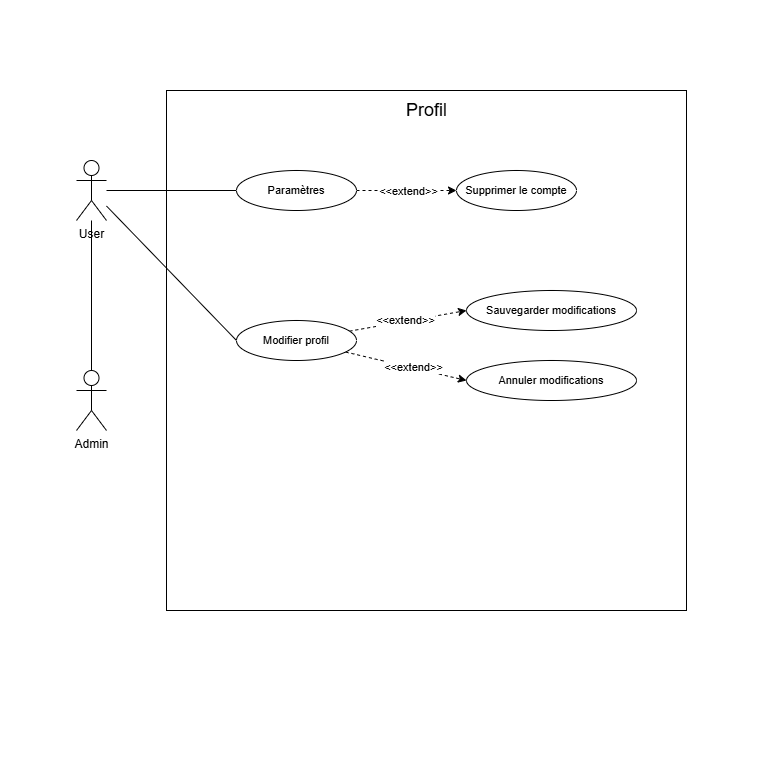

The diagram above was exported from draw.io. Its source (the exported page's mxGraphModel, read from the mxfile embedded in the PNG):
<mxGraphModel dx="1909" dy="949" grid="1" gridSize="10" guides="1" tooltips="1" connect="1" arrows="1" fold="1" page="1" pageScale="1" pageWidth="827" pageHeight="1169" math="0" shadow="0">
  <root>
    <mxCell id="0" />
    <mxCell id="1" parent="0" />
    <mxCell id="Yogmz0ebSoWaq6GfLoKJ-1" value="" style="whiteSpace=wrap;html=1;aspect=fixed;strokeColor=none;movable=0;resizable=0;rotatable=0;deletable=0;editable=0;locked=1;connectable=0;" parent="1" vertex="1">
      <mxGeometry x="34" y="120" width="760" height="760" as="geometry" />
    </mxCell>
    <mxCell id="Yogmz0ebSoWaq6GfLoKJ-2" value="" style="whiteSpace=wrap;html=1;aspect=fixed;movable=0;resizable=0;rotatable=0;deletable=0;editable=0;locked=1;connectable=0;" parent="1" vertex="1">
      <mxGeometry x="200" y="210" width="520" height="520" as="geometry" />
    </mxCell>
    <mxCell id="Yogmz0ebSoWaq6GfLoKJ-3" value="&lt;font style=&quot;font-size: 18px;&quot;&gt;Profil&lt;/font&gt;" style="text;html=1;align=center;verticalAlign=middle;resizable=0;points=[];autosize=1;strokeColor=none;fillColor=none;" parent="1" vertex="1">
      <mxGeometry x="430" y="210" width="60" height="40" as="geometry" />
    </mxCell>
    <mxCell id="Yogmz0ebSoWaq6GfLoKJ-4" value="" style="rounded=0;orthogonalLoop=1;jettySize=auto;html=1;endArrow=none;endFill=0;entryX=0.5;entryY=0;entryDx=0;entryDy=0;entryPerimeter=0;" parent="1" source="Yogmz0ebSoWaq6GfLoKJ-7" target="Yogmz0ebSoWaq6GfLoKJ-18" edge="1">
      <mxGeometry relative="1" as="geometry">
        <mxPoint x="125" y="400" as="targetPoint" />
      </mxGeometry>
    </mxCell>
    <mxCell id="Yogmz0ebSoWaq6GfLoKJ-5" style="edgeStyle=none;shape=connector;rounded=0;orthogonalLoop=1;jettySize=auto;html=1;entryX=0;entryY=0.5;entryDx=0;entryDy=0;strokeColor=default;align=center;verticalAlign=middle;fontFamily=Helvetica;fontSize=11;fontColor=default;labelBackgroundColor=default;endArrow=none;endFill=0;" parent="1" source="Yogmz0ebSoWaq6GfLoKJ-7" target="Yogmz0ebSoWaq6GfLoKJ-11" edge="1">
      <mxGeometry relative="1" as="geometry" />
    </mxCell>
    <mxCell id="zTgdhatbxX2XFX8nfCFz-2" style="rounded=0;orthogonalLoop=1;jettySize=auto;html=1;entryX=0;entryY=0.5;entryDx=0;entryDy=0;strokeColor=none;endArrow=none;endFill=0;" edge="1" parent="1" source="Yogmz0ebSoWaq6GfLoKJ-7" target="zTgdhatbxX2XFX8nfCFz-1">
      <mxGeometry relative="1" as="geometry" />
    </mxCell>
    <mxCell id="zTgdhatbxX2XFX8nfCFz-3" style="edgeStyle=none;shape=connector;rounded=0;orthogonalLoop=1;jettySize=auto;html=1;entryX=0;entryY=0.5;entryDx=0;entryDy=0;align=center;verticalAlign=middle;fontFamily=Helvetica;fontSize=11;fontColor=default;labelBackgroundColor=default;endArrow=none;endFill=0;" edge="1" parent="1" source="Yogmz0ebSoWaq6GfLoKJ-7" target="zTgdhatbxX2XFX8nfCFz-1">
      <mxGeometry relative="1" as="geometry" />
    </mxCell>
    <mxCell id="Yogmz0ebSoWaq6GfLoKJ-7" value="User" style="shape=umlActor;verticalLabelPosition=bottom;verticalAlign=top;html=1;outlineConnect=0;" parent="1" vertex="1">
      <mxGeometry x="110" y="280" width="30" height="60" as="geometry" />
    </mxCell>
    <mxCell id="zTgdhatbxX2XFX8nfCFz-6" style="edgeStyle=none;shape=connector;rounded=0;orthogonalLoop=1;jettySize=auto;html=1;entryX=0;entryY=0.5;entryDx=0;entryDy=0;align=center;verticalAlign=middle;fontFamily=Helvetica;fontSize=11;fontColor=default;labelBackgroundColor=default;endArrow=classic;endFill=1;dashed=1;" edge="1" parent="1" source="Yogmz0ebSoWaq6GfLoKJ-11" target="zTgdhatbxX2XFX8nfCFz-4">
      <mxGeometry relative="1" as="geometry" />
    </mxCell>
    <mxCell id="zTgdhatbxX2XFX8nfCFz-7" value="&amp;lt;&amp;lt;extend&amp;gt;&amp;gt;" style="edgeLabel;html=1;align=center;verticalAlign=middle;resizable=0;points=[];fontFamily=Helvetica;fontSize=11;fontColor=default;labelBackgroundColor=default;" vertex="1" connectable="0" parent="zTgdhatbxX2XFX8nfCFz-6">
      <mxGeometry x="0.02" relative="1" as="geometry">
        <mxPoint as="offset" />
      </mxGeometry>
    </mxCell>
    <mxCell id="Yogmz0ebSoWaq6GfLoKJ-11" value="Paramètres" style="ellipse;whiteSpace=wrap;html=1;fontFamily=Helvetica;fontSize=11;fontColor=default;labelBackgroundColor=default;" parent="1" vertex="1">
      <mxGeometry x="270" y="290" width="120" height="40" as="geometry" />
    </mxCell>
    <mxCell id="Yogmz0ebSoWaq6GfLoKJ-18" value="Admin" style="shape=umlActor;verticalLabelPosition=bottom;verticalAlign=top;html=1;outlineConnect=0;" parent="1" vertex="1">
      <mxGeometry x="110" y="490" width="30" height="60" as="geometry" />
    </mxCell>
    <mxCell id="zTgdhatbxX2XFX8nfCFz-11" style="edgeStyle=none;shape=connector;rounded=0;orthogonalLoop=1;jettySize=auto;html=1;entryX=0;entryY=0.5;entryDx=0;entryDy=0;dashed=1;strokeColor=default;align=center;verticalAlign=middle;fontFamily=Helvetica;fontSize=11;fontColor=default;labelBackgroundColor=default;endArrow=classic;endFill=1;" edge="1" parent="1" source="zTgdhatbxX2XFX8nfCFz-1" target="zTgdhatbxX2XFX8nfCFz-5">
      <mxGeometry relative="1" as="geometry" />
    </mxCell>
    <mxCell id="zTgdhatbxX2XFX8nfCFz-12" value="&amp;lt;&amp;lt;extend&amp;gt;&amp;gt;" style="edgeLabel;html=1;align=center;verticalAlign=middle;resizable=0;points=[];fontFamily=Helvetica;fontSize=11;fontColor=default;labelBackgroundColor=default;fillColor=none;gradientColor=none;" vertex="1" connectable="0" parent="zTgdhatbxX2XFX8nfCFz-11">
      <mxGeometry x="-0.0533" y="1" relative="1" as="geometry">
        <mxPoint as="offset" />
      </mxGeometry>
    </mxCell>
    <mxCell id="zTgdhatbxX2XFX8nfCFz-14" style="edgeStyle=none;shape=connector;rounded=0;orthogonalLoop=1;jettySize=auto;html=1;entryX=0;entryY=0.5;entryDx=0;entryDy=0;dashed=1;strokeColor=default;align=center;verticalAlign=middle;fontFamily=Helvetica;fontSize=11;fontColor=default;labelBackgroundColor=default;endArrow=classic;endFill=1;" edge="1" parent="1" source="zTgdhatbxX2XFX8nfCFz-1" target="zTgdhatbxX2XFX8nfCFz-13">
      <mxGeometry relative="1" as="geometry" />
    </mxCell>
    <mxCell id="zTgdhatbxX2XFX8nfCFz-15" value="&amp;lt;&amp;lt;extend&amp;gt;&amp;gt;" style="edgeLabel;html=1;align=center;verticalAlign=middle;resizable=0;points=[];fontFamily=Helvetica;fontSize=11;fontColor=default;labelBackgroundColor=default;fillColor=none;gradientColor=none;" vertex="1" connectable="0" parent="zTgdhatbxX2XFX8nfCFz-14">
      <mxGeometry x="0.1024" relative="1" as="geometry">
        <mxPoint y="-1" as="offset" />
      </mxGeometry>
    </mxCell>
    <mxCell id="zTgdhatbxX2XFX8nfCFz-1" value="Modifier profil" style="ellipse;whiteSpace=wrap;html=1;fontFamily=Helvetica;fontSize=11;fontColor=default;labelBackgroundColor=default;" vertex="1" parent="1">
      <mxGeometry x="270" y="440" width="120" height="40" as="geometry" />
    </mxCell>
    <mxCell id="zTgdhatbxX2XFX8nfCFz-4" value="Supprimer le compte" style="ellipse;whiteSpace=wrap;html=1;fontFamily=Helvetica;fontSize=11;fontColor=default;labelBackgroundColor=default;" vertex="1" parent="1">
      <mxGeometry x="490" y="290" width="120" height="40" as="geometry" />
    </mxCell>
    <mxCell id="zTgdhatbxX2XFX8nfCFz-5" value="Sauvegarder modifications" style="ellipse;whiteSpace=wrap;html=1;fontFamily=Helvetica;fontSize=11;fontColor=default;labelBackgroundColor=default;" vertex="1" parent="1">
      <mxGeometry x="500" y="410" width="170" height="40" as="geometry" />
    </mxCell>
    <mxCell id="zTgdhatbxX2XFX8nfCFz-13" value="Annuler modifications" style="ellipse;whiteSpace=wrap;html=1;fontFamily=Helvetica;fontSize=11;fontColor=default;labelBackgroundColor=default;" vertex="1" parent="1">
      <mxGeometry x="500" y="480" width="170" height="40" as="geometry" />
    </mxCell>
  </root>
</mxGraphModel>